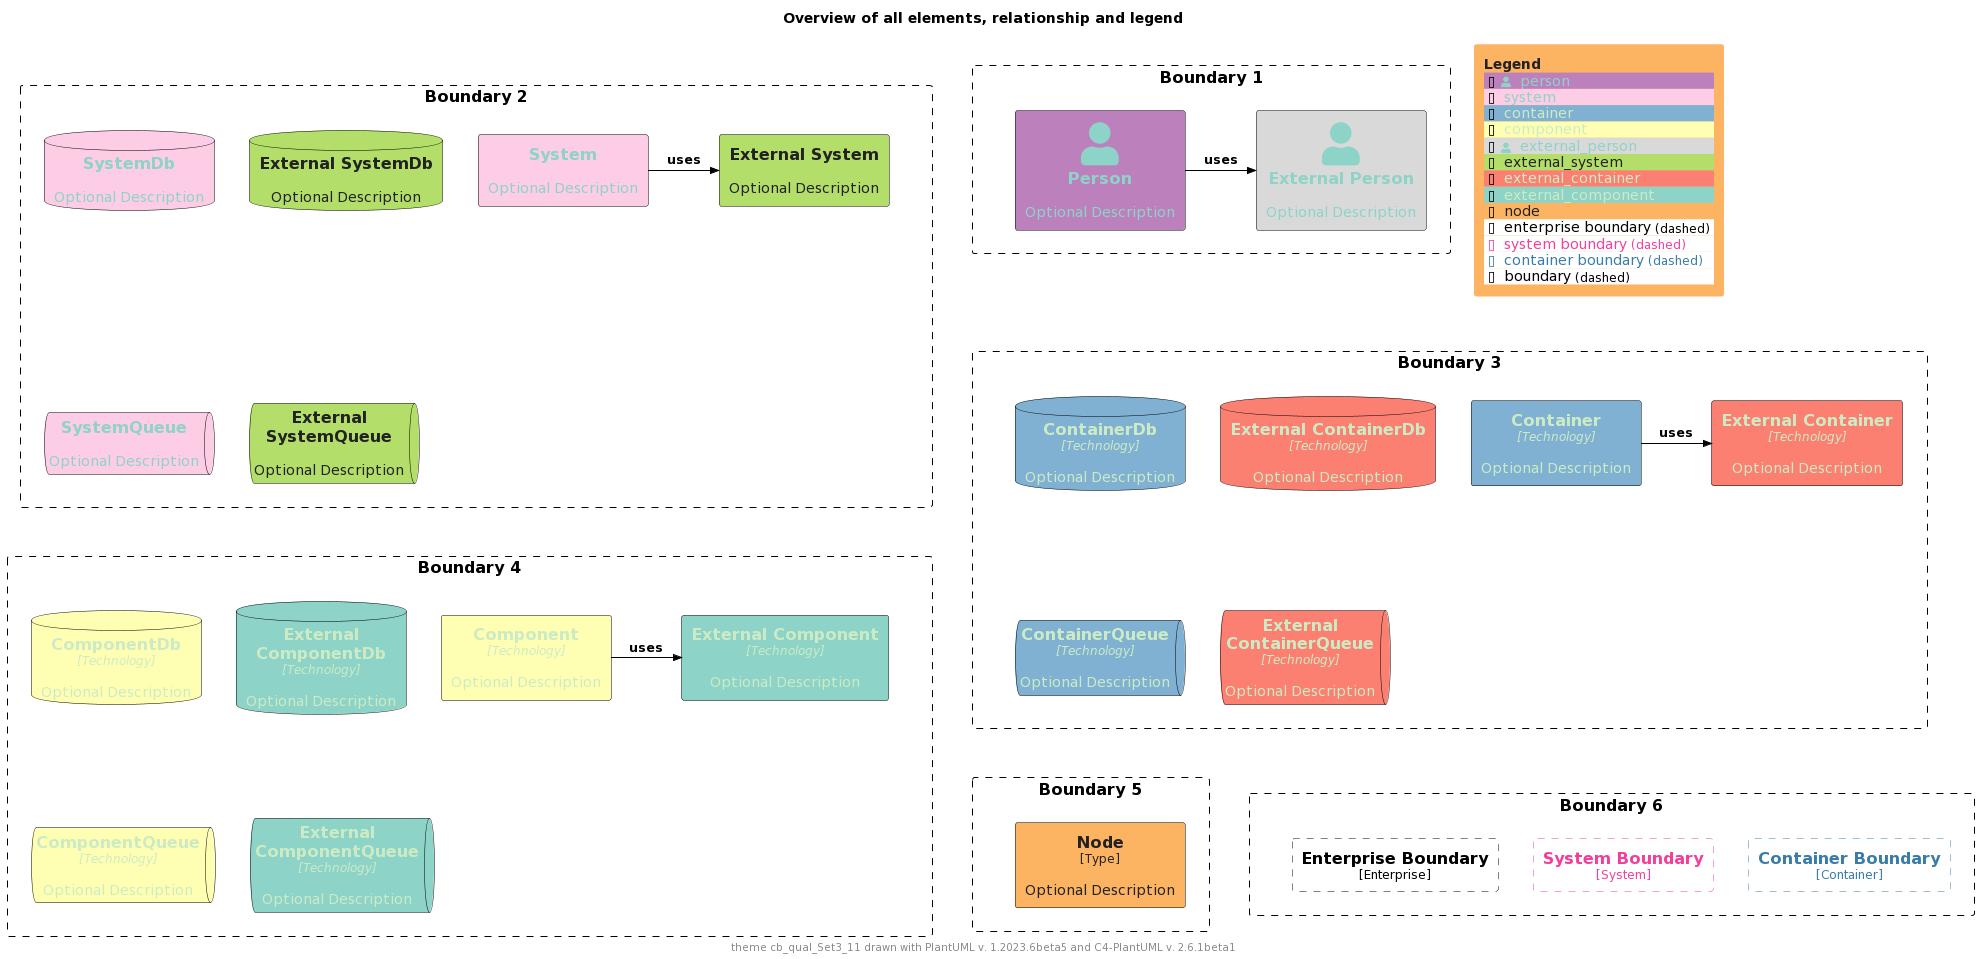

The diagram above was rendered by PlantUML. Its source (embedded in the PNG):
@startuml
'Theme: "puml-theme-cb_qual_Set3_11.puml"
'Theme colors
' Metadata
' Created: 2023-05-02 23:42:45.567817+00:00
!$COLOR_TEXT_FALLBACK_COLOR ?= "#000000"
!$COLOR_BORDER_COLOR="#000000"

' HEADER
!$DEFAULT_NORMAL_FONT_SIZE ?= 12
!$DEFAULT_SMALL_FONT_SIZE ?= 8

' stereotype and technology font size
!$STEREOTYPE_FONT_SIZE ?= $DEFAULT_NORMAL_FONT_SIZE
!$TECHN_FONT_SIZE ?= $DEFAULT_NORMAL_FONT_SIZE
!$ARROW_FONT_SIZE ?= $DEFAULT_NORMAL_FONT_SIZE

' (default) boundary related colors and style
!$BOUNDARY_COLOR ?= $COLOR_BORDER_COLOR
!$BOUNDARY_BG_COLOR ?= "solid"
!$BOUNDARY_BORDER_STYLE ?= "dashed"

' THEME COLORS
!$THEME = "cb_qual_Set3_11"

!function $textcolor($bgColor)
!if $bgColor == $COLOR_INDEX_0 || $bgColor == $COLOR_INDEX_1 || $bgColor == $COLOR_INDEX_2 || $bgColor == $COLOR_INDEX_3 || $bgColor == $COLOR_INDEX_4
!return $COLOR_INDEX_10
!elseif $bgColor == $COLOR_INDEX_7 || $bgColor == $COLOR_INDEX_8 || $bgColor == $COLOR_INDEX_9 || $bgColor == $COLOR_INDEX_10
!return $COLOR_INDEX_0
!elseif %is_light($bgColor)
!return "#222222"
!elseif %is_dark($bgColor)
!return "#dddddd"
!else
!return $COLOR_TEXT_FALLBACK_COLOR
!endif
!endfunction

!$COLOR_INDEX_0="#8DD3C7"
!$COLOR_INDEX_1="#FFFFB3"
!$COLOR_INDEX_2="#BEBADA"
!$COLOR_INDEX_3="#FB8072"
!$COLOR_INDEX_4="#80B1D3"
!$COLOR_INDEX_5="#FDB462"
!$COLOR_INDEX_6="#B3DE69"
!$COLOR_INDEX_7="#FCCDE5"
!$COLOR_INDEX_8="#D9D9D9"
!$COLOR_INDEX_9="#BC80BD"
!$COLOR_INDEX_10="#CCEBC5"

!$COLOR_TEXT_LIGHT=$COLOR_INDEX_0
!$COLOR_TEXT_DARK=$COLOR_INDEX_10
!$COLOR_TEXT_NEUTRAL=$textcolor($COLOR_INDEX_5)
!$COLOR_REL_COLOR=$textcolor($COLOR_INDEX_10)

' person related colors
!$PERSON_BG_COLOR ?= $COLOR_INDEX_9
!$PERSON_FONT_COLOR ?= $textcolor($PERSON_BG_COLOR)
!$PERSON_BORDER_COLOR ?= $COLOR_BORDER_COLOR

' external person related colors
!$EXTERNAL_PERSON_BG_COLOR ?= $COLOR_INDEX_8
!$EXTERNAL_PERSON_FONT_COLOR ?= $textcolor($EXTERNAL_PERSON_BG_COLOR)
!$EXTERNAL_PERSON_BORDER_COLOR ?= $COLOR_BORDER_COLOR

' system related colors
!$SYSTEM_BG_COLOR ?= $COLOR_INDEX_7
!$SYSTEM_FONT_COLOR ?= $textcolor($SYSTEM_BG_COLOR)
!$SYSTEM_BORDER_COLOR ?= $COLOR_BORDER_COLOR

' external system related colors
!$EXTERNAL_SYSTEM_BG_COLOR ?= $COLOR_INDEX_6
!$EXTERNAL_SYSTEM_FONT_COLOR ?= $textcolor($EXTERNAL_SYSTEM_BG_COLOR)
!$EXTERNAL_SYSTEM_BORDER_COLOR ?= $COLOR_BORDER_COLOR

' container related colors
!$CONTAINER_BG_COLOR ?= $COLOR_INDEX_4
!$CONTAINER_FONT_COLOR ?= $textcolor($CONTAINER_BG_COLOR)
!$CONTAINER_BORDER_COLOR ?= $COLOR_BORDER_COLOR

' external container related colors
!$EXTERNAL_CONTAINER_BG_COLOR ?= $COLOR_INDEX_3
!$EXTERNAL_CONTAINER_FONT_COLOR ?= $textcolor($EXTERNAL_CONTAINER_BG_COLOR)
!$EXTERNAL_CONTAINER_BORDER_COLOR ?= $COLOR_BORDER_COLOR

' component related colors
!$COMPONENT_BG_COLOR ?= $COLOR_INDEX_1
!$COMPONENT_FONT_COLOR ?= $textcolor($COMPONENT_BG_COLOR)
!$COMPONENT_BORDER_COLOR ?= $COLOR_BORDER_COLOR

' external component related colors
!$EXTERNAL_COMPONENT_BG_COLOR ?= $COLOR_INDEX_0
!$EXTERNAL_COMPONENT_FONT_COLOR ?= $textcolor($EXTERNAL_COMPONENT_BG_COLOR)
!$EXTERNAL_COMPONENT_BORDER_COLOR ?= $COLOR_BORDER_COLOR

' node related colors
!$NODE_BG_COLOR ?= $COLOR_INDEX_5
!$NODE_FONT_COLOR ?= $textcolor($NODE_BG_COLOR)
!$NODE_BORDER_COLOR ?= $COLOR_BORDER_COLOR

' legend colors and sizes
!$LEGEND_TITLE_COLOR ?= $textcolor($COLOR_INDEX_5)
!$LEGEND_FONT_COLOR ?= $textcolor($COLOR_INDEX_5)
!$LEGEND_BG_COLOR ?= $COLOR_INDEX_5
!$LEGEND_BORDER_COLOR ?= $COLOR_INDEX_5
!$LEGEND_DARK_COLOR ?= $COLOR_TEXT_DARK
!$LEGEND_LIGHT_COLOR ?= $COLOR_TEXT_LIGHT

' sketch related colors, font and texts
!$SKETCH_FONT_COLOR ?= $COLOR_INDEX_10
!$SKETCH_WARNING_COLOR ?= $COLOR_INDEX_0

' FOOTER
' default text color of all elements
!$ELEMENT_FONT_COLOR ?= $COLOR_TEXT_FALLBACK_COLOR

' arrow related colors and text size
!$ARROW_COLOR ?= $COLOR_TEXT_FALLBACK_COLOR
!$ARROW_FONT_COLOR ?= $COLOR_TEXT_FALLBACK_COLOR

' system boundary related colors and style
!$SYSTEM_BOUNDARY_COLOR ?= %darken($SYSTEM_BG_COLOR, 33)
!$SYSTEM_BOUNDARY_BG_COLOR ?= $BOUNDARY_BG_COLOR
!$SYSTEM_BOUNDARY_BORDER_STYLE ?= $BOUNDARY_BORDER_STYLE

' enterprise boundary related colors and style
!$ENTERPRISE_BOUNDARY_COLOR ?= $BOUNDARY_COLOR
!$ENTERPRISE_BOUNDARY_BG_COLOR ?= $BOUNDARY_BG_COLOR
!$ENTERPRISE_BOUNDARY_BORDER_STYLE ?= $BOUNDARY_BORDER_STYLE

' container boundary related colors and style
!$CONTAINER_BOUNDARY_COLOR ?= %darken($CONTAINER_BG_COLOR, 33)
!$CONTAINER_BOUNDARY_BG_COLOR ?= $BOUNDARY_BG_COLOR
!$CONTAINER_BOUNDARY_BORDER_STYLE ?= $BOUNDARY_BORDER_STYLE

' Sketch related settings
!$LEGEND_DETAILS_SMALL_SIZE ?= $DEFAULT_SMALL_FONT_SIZE
!$LEGEND_DETAILS_NORMAL_SIZE ?= $DEFAULT_NORMAL_FONT_SIZE

' legend related texts
!$LEGEND_SHADOW_TEXT ?= "shadow"
!$LEGEND_NO_SHADOW_TEXT ?= "no shadow"
!$LEGEND_NO_FONT_BG_TEXT ?= "last text and back color"
!$LEGEND_NO_FONT_TEXT ?= "last text color"
!$LEGEND_NO_BG_TEXT ?= "last back color"
!$LEGEND_NO_LINE_TEXT ?= "last line color"
!$LEGEND_ROUNDED_BOX ?= "rounded box"
!$LEGEND_EIGHT_SIDED ?= "eight sided"
!$LEGEND_DOTTED_LINE ?= "dotted"
!$LEGEND_DASHED_LINE ?= "dashed"
!$LEGEND_BOLD_LINE ?= "bold"
!$LEGEND_BOUNDARY ?= "boundary"
!$LEGEND_DASHED_BOUNDARY ?= "dashed"
' transparent is ignored, produces smaller legends
' !$LEGEND_DASHED_TRANSPARENT_BOUNDARY ?= "dashed, transparent"
!$LEGEND_DASHED_TRANSPARENT_BOUNDARY ?= "dashed"

' Sketch
!$SKETCH_BG_COLOR ?= "transparent"
!$SKETCH_FONT_NAME ?= "Gochi Hand"
!$SKETCH_FOOTER_WARNING ?= "Warning:"
!$SKETCH_FOOTER_TEXT ?= "Created for discussion, needs to be validated"

' size of rectangle shape corner markers
!$ROUNDED_BOX_SIZE ?= 25
!$EIGHT_SIDED_SIZE ?= 18


' Elements


' displays all elements, relationship and legend (can be included in the theme test)
!if %variable_exists("RELATIVE_INCLUDE")
  !include %get_variable_value("RELATIVE_INCLUDE")/C4_Component.puml
  !include %get_variable_value("RELATIVE_INCLUDE")/C4_Deployment.puml
!else
  !include https://raw.githubusercontent.com/plantuml-stdlib/C4-PlantUML/master/C4_Component.puml
  !include https://raw.githubusercontent.com/plantuml-stdlib/C4-PlantUML/master/C4_Deployment.puml
!endif

SetDefaultLegendEntries("person\nsystem\ncontainer\ncomponent\nexternal_person\nexternal_system\nexternal_container\nexternal_component\nnode\nenterprise_boundary\nsystem_boundary\ncontainer_boundary\nboundary")

title Overview of all elements, relationship and legend

footer theme $THEME drawn with PlantUML v. %version() and C4-PlantUML v. C4Version()

Boundary(b2, "Boundary 2") {
  System(system, "System", "Optional Description")
  System_Ext(externalSystem, "External System", "Optional Description")
  Rel_R(system, externalSystem, "uses")

  SystemDb(systemDb, "SystemDb", "Optional Description")
  SystemDb_Ext(externalSystemDb, "External SystemDb", "Optional Description")
  SystemQueue(systemQueue, "SystemQueue", "Optional Description")
  SystemQueue_Ext(externalSystemQueue, "External SystemQueue", "Optional Description")    
}

Boundary(b1, "Boundary 1") {
  Person(person, "Person", "Optional Description")
  Person_Ext(externalPerson, "External Person", "Optional Description")
  Rel_R(person, externalPerson, "uses")
}

Boundary(b3, "Boundary 3") {
  Container(container, "Container", "Technology", "Optional Description")
  Container_Ext(externalContainer, "External Container", "Technology", "Optional Description")
  Rel_R(container, externalContainer, "uses")

  ContainerDb(containerDb, "ContainerDb", "Technology", "Optional Description")
  ContainerDb_Ext(externalContainerDb, "External ContainerDb", "Technology", "Optional Description")
  ContainerQueue(containerQueue, "ContainerQueue", "Technology", "Optional Description")
  ContainerQueue_Ext(externalContainerQueue, "External ContainerQueue", "Technology", "Optional Description")
}

Boundary(b4, "Boundary 4") {
  Component(component, "Component", "Technology", "Optional Description")
  Component_Ext(externalComponent, "External Component", "Technology", "Optional Description")
  Rel_R(component, externalComponent, "uses")

  ComponentDb(componentDb, "ComponentDb", "Technology", "Optional Description")
  ComponentDb_Ext(externalComponentDb, "External ComponentDb", "Technology", "Optional Description")
  ComponentQueue(componentQueue, "ComponentQueue", "Technology", "Optional Description")
  ComponentQueue_Ext(externalComponentQueue, "External ComponentQueue", "Technology", "Optional Description")
}

Boundary(b5, "Boundary 5") {
  Node(node, "Node", "Type", "Optional Description")
}

Boundary(b6, "Boundary 6") {
  Enterprise_Boundary(eb, "Enterprise Boundary") {
  }

  System_Boundary(sb, "System Boundary") {
  }

  Container_Boundary(cb, "Container Boundary") {
  }

  Lay_R(eb,sb)
  Lay_R(sb,cb)
}

Lay_D(b2,b3)
Lay_R(b2,b1)
Lay_D(b3,b4)
Lay_D(b4,b5)
Lay_R(b5,b6)

SHOW_FLOATING_LEGEND()
@enduml